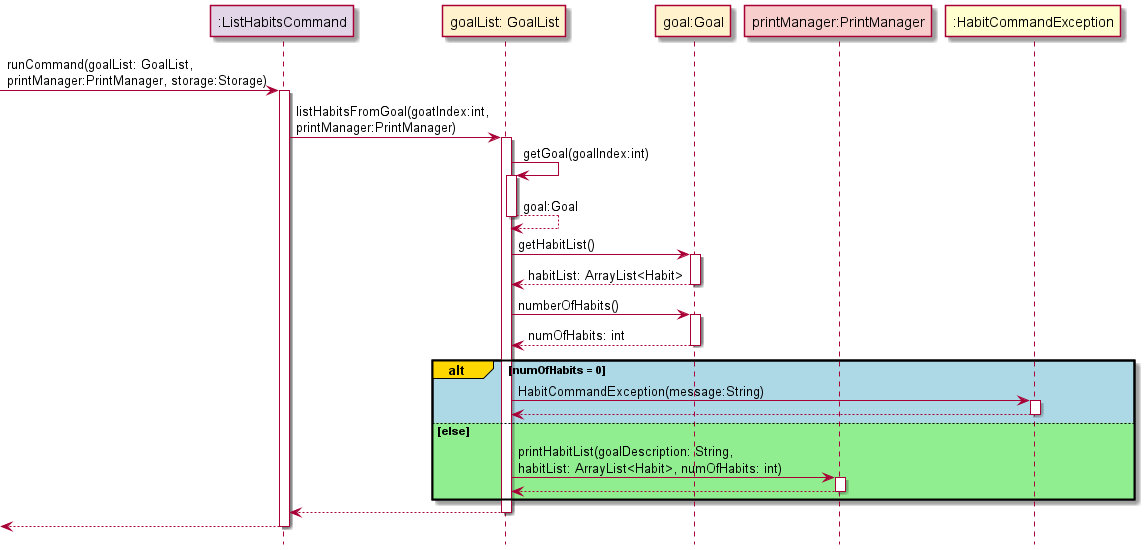

The diagram above was rendered by PlantUML. Its source (embedded in the PNG):
@startuml
!include Style.puml

participant ":ListHabitsCommand" as ListHabitsCommand COMMAND_COLOUR
participant "goalList: GoalList" as goalList GOAL_COLOUR
participant "goal:Goal" as goal GOAL_COLOUR
participant "printManager:PrintManager" as printManager UI_COLOUR

-> ListHabitsCommand: runCommand(goalList: GoalList,\nprintManager:PrintManager, storage:Storage)
activate ListHabitsCommand

ListHabitsCommand -> goalList :listHabitsFromGoal(goatIndex:int,\nprintManager:PrintManager)
activate goalList
goalList -> goalList :getGoal(goalIndex:int)
activate goalList
goalList --> goalList :goal:Goal
deactivate goalList

goalList -> goal: getHabitList()
activate goal
goal --> goalList: habitList: ArrayList<Habit>
deactivate goal

goalList -> goal: numberOfHabits()
activate goal
goal --> goalList :numOfHabits: int
deactivate goal

alt#gold #lightblue numOfHabits = 0
    goalList -> ":HabitCommandException": HabitCommandException(message:String)
    activate ":HabitCommandException"
    ":HabitCommandException" --> goalList
    deactivate ":HabitCommandException"
else #lightgreen else
    goalList -> printManager: printHabitList(goalDescription: String,\nhabitList: ArrayList<Habit>, numOfHabits: int)
    activate printManager
    printManager --> goalList
    deactivate printManager
end

goalList --> ListHabitsCommand
deactivate goalList
<-- ListHabitsCommand
deactivate ListHabitsCommand

@enduml